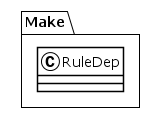

The diagram above was rendered by PlantUML. Its source (embedded in the PNG):
@startuml
!theme plain
package Make {
class RuleDep {
}
}
@enduml